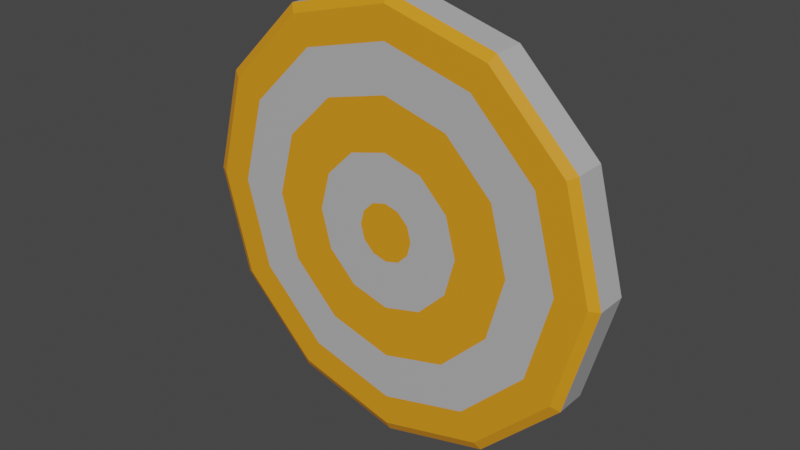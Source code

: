 # Source: ShootingTarget.blend  (saved by Blender 3.3.6; exported with 4.5.12 LTS)
import bpy
from mathutils import Matrix  # noqa: F401  (used for matrix-valued properties, if any)

bpy.ops.wm.read_factory_settings(use_empty=True)
scene = bpy.context.scene
scene.name = 'Scene'

# ---- collections
col_collection = bpy.data.collections.new('Collection'); scene.collection.children.link(col_collection)

# ---- materials (node trees are filled in below, after node groups)
mat_targetorange = bpy.data.materials.new('TargetOrange')
mat_targetorange.use_transparent_shadow = False
mat_targetgrey = bpy.data.materials.new('TargetGrey')
mat_targetgrey.use_transparent_shadow = False

# ---- material node trees
mat_targetorange.use_nodes = True; mat_targetorange.node_tree.nodes.clear()
_N = mat_targetorange.node_tree.nodes; _L = mat_targetorange.node_tree.links
n0 = _N.new('ShaderNodeBsdfPrincipled'); n0.name = 'Principled BSDF'; n0.location = (10, 300)
n0.distribution = 'GGX'
n0.subsurface_method = 'RANDOM_WALK_SKIN'
n0.inputs[0].default_value = (0.8, 0.3103, 0.01184, 1.0)
n0.inputs[3].default_value = 1.45
n0.inputs[27].default_value = (0.0, 0.0, 0.0, 1.0)
n0.inputs[28].default_value = 1.0
n1 = _N.new('ShaderNodeOutputMaterial'); n1.name = 'Material Output'; n1.location = (300, 300)
_L.new(n0.outputs[0], n1.inputs[0])
n1.is_active_output = True
mat_targetgrey.use_nodes = True; mat_targetgrey.node_tree.nodes.clear()
_N = mat_targetgrey.node_tree.nodes; _L = mat_targetgrey.node_tree.links
n0 = _N.new('ShaderNodeBsdfPrincipled'); n0.name = 'Principled BSDF'; n0.location = (10, 300)
n0.distribution = 'GGX'
n0.subsurface_method = 'RANDOM_WALK_SKIN'
n0.inputs[0].default_value = (0.4672, 0.4672, 0.4672, 1.0)
n0.inputs[3].default_value = 1.45
n0.inputs[27].default_value = (0.0, 0.0, 0.0, 1.0)
n0.inputs[28].default_value = 1.0
n1 = _N.new('ShaderNodeOutputMaterial'); n1.name = 'Material Output'; n1.location = (300, 300)
_L.new(n0.outputs[0], n1.inputs[0])
n1.is_active_output = True

# ---- world
world_world = bpy.data.worlds.new('World'); scene.world = world_world
world_world.use_nodes = True; world_world.node_tree.nodes.clear()
_N = world_world.node_tree.nodes; _L = world_world.node_tree.links
n0 = _N.new('ShaderNodeOutputWorld'); n0.name = 'World Output'; n0.location = (300, 300)
n1 = _N.new('ShaderNodeBackground'); n1.name = 'Background'; n1.location = (10, 300)
n1.inputs[0].default_value = (0.05088, 0.05088, 0.05088, 1.0)
_L.new(n1.outputs[0], n0.inputs[0])
n0.is_active_output = True
world_world.color = (0.05088, 0.05088, 0.05088)
world_world.use_sun_shadow = False
world_world.sun_shadow_jitter_overblur = 0.0

# ---- meshes
me_cylinder = bpy.data.meshes.new('Cylinder')
me_cylinder.from_pydata([(0.0, 0.0, -1.0), (0.4061, 0.7034, 1.0), (9.324e-10, 0.8123, 1.0), (0.7034, 0.4061, 1.0), (0.8123, -9.324e-10, 1.0), (0.7034, -0.4061, 1.0), (0.4061, -0.7034, 1.0), (9.324e-10, -0.8123, 1.0), (-0.4061, -0.7034, 1.0), (-0.7034, -0.4061, 1.0), (-0.8123, -9.324e-10, 1.0), (-0.7034, 0.4061, 1.0), (-0.4061, 0.7034, 1.0), (0.2983, 0.5166, 1.0), (-6.346e-10, 0.5965, 1.0), (0.5166, 0.2983, 1.0), (0.5965, 6.346e-10, 1.0), (0.5166, -0.2983, 1.0), (0.2983, -0.5166, 1.0), (-6.346e-10, -0.5965, 1.0), (-0.2983, -0.5166, 1.0), (-0.5166, -0.2983, 1.0), (-0.5965, 6.346e-10, 1.0), (-0.5166, 0.2983, 1.0), (-0.2983, 0.5166, 1.0), (0.1779, 0.3081, 1.0), (-1.14e-08, 0.3558, 1.0), (0.3081, 0.1779, 1.0), (0.3558, 2.383e-09, 1.0), (0.3081, -0.1779, 1.0), (0.1779, -0.3081, 1.0), (-1.14e-08, -0.3558, 1.0), (-0.1779, -0.3081, 1.0), (-0.3081, -0.1779, 1.0), (-0.3558, 2.383e-09, 1.0), (-0.3081, 0.1779, 1.0), (-0.1779, 0.3081, 1.0), (0.06661, 0.1154, 1.0), (-1.515e-08, 0.1332, 1.0), (0.1154, 0.06661, 1.0), (0.1332, -6.613e-10, 1.0), (0.1154, -0.06661, 1.0), (0.06661, -0.1154, 1.0), (-1.515e-08, -0.1332, 1.0), (-0.06661, -0.1154, 1.0), (-0.1154, -0.06661, 1.0), (-0.1332, -6.613e-10, 1.0), (-0.1154, 0.06661, 1.0), (-0.06661, 0.1154, 1.0), (0.0, 0.957, -1.0), (0.0, 1.0, -0.7658), (0.0, 1.0, 0.7658), (2.138e-10, 0.957, 1.0), (0.5, 0.866, -0.7658), (0.4785, 0.8288, -1.0), (0.4785, 0.8288, 1.0), (0.5, 0.866, 0.7658), (0.866, 0.5, -0.7658), (0.8288, 0.4785, -1.0), (0.8288, 0.4785, 1.0), (0.866, 0.5, 0.7658), (1.0, 0.0, -0.7658), (0.957, 0.0, -1.0), (0.957, -2.138e-10, 1.0), (1.0, 0.0, 0.7658), (0.866, -0.5, -0.7658), (0.8288, -0.4785, -1.0), (0.8288, -0.4785, 1.0), (0.866, -0.5, 0.7658), (0.5, -0.866, -0.7658), (0.4785, -0.8288, -1.0), (0.4785, -0.8288, 1.0), (0.5, -0.866, 0.7658), (0.0, -1.0, -0.7658), (0.0, -0.957, -1.0), (2.138e-10, -0.957, 1.0), (0.0, -1.0, 0.7658), (-0.5, -0.866, -0.7658), (-0.4785, -0.8288, -1.0), (-0.4785, -0.8288, 1.0), (-0.5, -0.866, 0.7658), (-0.866, -0.5, -0.7658), (-0.8288, -0.4785, -1.0), (-0.8288, -0.4785, 1.0), (-0.866, -0.5, 0.7658), (-1.0, 0.0, -0.7658), (-0.957, 0.0, -1.0), (-0.957, -2.138e-10, 1.0), (-1.0, 0.0, 0.7658), (-0.866, 0.5, -0.7658), (-0.8288, 0.4785, -1.0), (-0.8288, 0.4785, 1.0), (-0.866, 0.5, 0.7658), (-0.5, 0.866, -0.7658), (-0.4785, 0.8288, -1.0), (-0.4785, 0.8288, 1.0), (-0.5, 0.866, 0.7658)], [], [(50, 51, 56, 53), (0, 70, 74), (93, 96, 51, 50), (53, 56, 60, 57), (0, 78, 82), (59, 55, 1, 3), (57, 60, 64, 61), (0, 86, 90), (63, 59, 3, 4), (61, 64, 68, 65), (52, 95, 12, 2), (67, 63, 4, 5), (65, 68, 72, 69), (71, 67, 5, 6), (69, 72, 76, 73), (0, 54, 58), (75, 71, 6, 7), (73, 76, 80, 77), (0, 58, 62), (79, 75, 7, 8), (77, 80, 84, 81), (0, 66, 70), (83, 79, 8, 9), (81, 84, 88, 85), (0, 74, 78), (87, 83, 9, 10), (85, 88, 92, 89), (0, 82, 86), (91, 87, 10, 11), (89, 92, 96, 93), (0, 90, 94), (95, 91, 11, 12), (0, 49, 54), (0, 62, 66), (55, 52, 2, 1), (4, 3, 15, 16), (6, 5, 17, 18), (8, 7, 19, 20), (10, 9, 21, 22), (12, 11, 23, 24), (3, 1, 13, 15), (2, 12, 24, 14), (5, 4, 16, 17), (7, 6, 18, 19), (9, 8, 20, 21), (11, 10, 22, 23), (1, 2, 14, 13), (23, 22, 34, 35), (16, 15, 27, 28), (19, 18, 30, 31), (22, 21, 33, 34), (15, 13, 25, 27), (14, 24, 36, 26), (18, 17, 29, 30), (21, 20, 32, 33), (13, 14, 26, 25), (24, 23, 35, 36), (17, 16, 28, 29), (20, 19, 31, 32), (32, 31, 43, 44), (35, 34, 46, 47), (28, 27, 39, 40), (31, 30, 42, 43), (34, 33, 45, 46), (27, 25, 37, 39), (26, 36, 48, 38), (30, 29, 41, 42), (33, 32, 44, 45), (25, 26, 38, 37), (36, 35, 47, 48), (29, 28, 40, 41), (38, 48, 47, 46, 45, 44, 43, 42, 41, 40, 39, 37), (50, 53, 54, 49), (56, 51, 52, 55), (53, 57, 58, 54), (60, 56, 55, 59), (57, 61, 62, 58), (64, 60, 59, 63), (61, 65, 66, 62), (68, 64, 63, 67), (65, 69, 70, 66), (72, 68, 67, 71), (69, 73, 74, 70), (76, 72, 71, 75), (73, 77, 78, 74), (80, 76, 75, 79), (77, 81, 82, 78), (84, 80, 79, 83), (81, 85, 86, 82), (88, 84, 83, 87), (85, 89, 90, 86), (92, 88, 87, 91), (89, 93, 94, 90), (96, 92, 91, 95), (93, 50, 49, 94), (51, 96, 95, 52), (0, 94, 49)])
me_cylinder.polygons.foreach_set('material_index', [1, 1, 1, 1, 1, 0, 1, 1, 0, 1, 0, 0, 1, 0, 1, 1, 0, 1, 1, 0, 1, 1, 0, 1, 1, 0, 1, 1, 0, 1, 1, 0, 1, 1, 0, 1, 1, 1, 1, 1, 1, 1, 1, 1, 1, 1, 1, 0, 0, 0, 0, 0, 0, 0, 0, 0, 0, 0, 0, 1, 1, 1, 1, 1, 1, 1, 1, 1, 1, 1, 1, 0, 1, 0, 1, 0, 1, 0, 1, 0, 1, 0, 1, 0, 1, 0, 1, 0, 1, 0, 1, 0, 1, 0, 1, 0, 1])
_uv = me_cylinder.uv_layers.new(name='UVMap')
_uv.uv.foreach_set('vector', [1.0, 0.5104, 1.0, 0.9896, 0.9167, 0.9896, 0.9167, 0.5104, 0.75, 0.25, 0.8648, 0.0511, 0.75, 0.02033, 0.08333, 0.5104, 0.08333, 0.9896, 7.451e-08, 0.9896, 7.451e-08, 0.5104, 0.9167, 0.5104, 0.9167, 0.9896, 0.8333, 0.9896, 0.8333, 0.5104, 0.75, 0.25, 0.6352, 0.0511, 0.5511, 0.1352, 0.8333, 1.0, 0.9167, 1.0, 0.9167, 1.0, 0.8333, 1.0, 0.8333, 0.5104, 0.8333, 0.9896, 0.75, 0.9896, 0.75, 0.5104, 0.75, 0.25, 0.5203, 0.25, 0.5511, 0.3648, 0.75, 1.0, 0.8333, 1.0, 0.8333, 1.0, 0.75, 1.0, 0.75, 0.5104, 0.75, 0.9896, 0.6667, 0.9896, 0.6667, 0.5104, 7.451e-08, 1.0, 0.08333, 1.0, 0.08333, 1.0, 7.451e-08, 1.0, 0.6667, 1.0, 0.75, 1.0, 0.75, 1.0, 0.6667, 1.0, 0.6667, 0.5104, 0.6667, 0.9896, 0.5833, 0.9896, 0.5833, 0.5104, 0.5833, 1.0, 0.6667, 1.0, 0.6667, 1.0, 0.5833, 1.0, 0.5833, 0.5104, 0.5833, 0.9896, 0.5, 0.9896, 0.5, 0.5104, 0.75, 0.25, 0.8648, 0.4489, 0.9489, 0.3648, 0.5, 1.0, 0.5833, 1.0, 0.5833, 1.0, 0.5, 1.0, 0.5, 0.5104, 0.5, 0.9896, 0.4167, 0.9896, 0.4167, 0.5104, 0.75, 0.25, 0.9489, 0.3648, 0.9797, 0.25, 0.4167, 1.0, 0.5, 1.0, 0.5, 1.0, 0.4167, 1.0, 0.4167, 0.5104, 0.4167, 0.9896, 0.3333, 0.9896, 0.3333, 0.5104, 0.75, 0.25, 0.9489, 0.1352, 0.8648, 0.0511, 0.3333, 1.0, 0.4167, 1.0, 0.4167, 1.0, 0.3333, 1.0, 0.3333, 0.5104, 0.3333, 0.9896, 0.25, 0.9896, 0.25, 0.5104, 0.75, 0.25, 0.75, 0.02033, 0.6352, 0.0511, 0.25, 1.0, 0.3333, 1.0, 0.3333, 1.0, 0.25, 1.0, 0.25, 0.5104, 0.25, 0.9896, 0.1667, 0.9896, 0.1667, 0.5104, 0.75, 0.25, 0.5511, 0.1352, 0.5203, 0.25, 0.1667, 1.0, 0.25, 1.0, 0.25, 1.0, 0.1667, 1.0, 0.1667, 0.5104, 0.1667, 0.9896, 0.08333, 0.9896, 0.08333, 0.5104, 0.75, 0.25, 0.5511, 0.3648, 0.6352, 0.4489, 0.08333, 1.0, 0.1667, 1.0, 0.1667, 1.0, 0.08333, 1.0, 0.75, 0.25, 0.75, 0.4797, 0.8648, 0.4489, 0.75, 0.25, 0.9797, 0.25, 0.9489, 0.1352, 0.9167, 1.0, 1.0, 1.0, 1.0, 1.0, 0.9167, 1.0, 0.75, 1.0, 0.8333, 1.0, 0.8333, 1.0, 0.75, 1.0, 0.5833, 1.0, 0.6667, 1.0, 0.6667, 1.0, 0.5833, 1.0, 0.4167, 1.0, 0.5, 1.0, 0.5, 1.0, 0.4167, 1.0, 0.25, 1.0, 0.3333, 1.0, 0.3333, 1.0, 0.25, 1.0, 0.08333, 1.0, 0.1667, 1.0, 0.1667, 1.0, 0.08333, 1.0, 0.8333, 1.0, 0.9167, 1.0, 0.9167, 1.0, 0.8333, 1.0, 7.451e-08, 1.0, 0.08333, 1.0, 0.08333, 1.0, 7.451e-08, 1.0, 0.6667, 1.0, 0.75, 1.0, 0.75, 1.0, 0.6667, 1.0, 0.5, 1.0, 0.5833, 1.0, 0.5833, 1.0, 0.5, 1.0, 0.3333, 1.0, 0.4167, 1.0, 0.4167, 1.0, 0.3333, 1.0, 0.1667, 1.0, 0.25, 1.0, 0.25, 1.0, 0.1667, 1.0, 0.9167, 1.0, 1.0, 1.0, 1.0, 1.0, 0.9167, 1.0, 0.1667, 1.0, 0.25, 1.0, 0.25, 1.0, 0.1667, 1.0, 0.75, 1.0, 0.8333, 1.0, 0.8333, 1.0, 0.75, 1.0, 0.5, 1.0, 0.5833, 1.0, 0.5833, 1.0, 0.5, 1.0, 0.25, 1.0, 0.3333, 1.0, 0.3333, 1.0, 0.25, 1.0, 0.8333, 1.0, 0.9167, 1.0, 0.9167, 1.0, 0.8333, 1.0, 7.451e-08, 1.0, 0.08333, 1.0, 0.08333, 1.0, 7.451e-08, 1.0, 0.5833, 1.0, 0.6667, 1.0, 0.6667, 1.0, 0.5833, 1.0, 0.3333, 1.0, 0.4167, 1.0, 0.4167, 1.0, 0.3333, 1.0, 0.9167, 1.0, 1.0, 1.0, 1.0, 1.0, 0.9167, 1.0, 0.08333, 1.0, 0.1667, 1.0, 0.1667, 1.0, 0.08333, 1.0, 0.6667, 1.0, 0.75, 1.0, 0.75, 1.0, 0.6667, 1.0, 0.4167, 1.0, 0.5, 1.0, 0.5, 1.0, 0.4167, 1.0, 0.4167, 1.0, 0.5, 1.0, 0.5, 1.0, 0.4167, 1.0, 0.1667, 1.0, 0.25, 1.0, 0.25, 1.0, 0.1667, 1.0, 0.75, 1.0, 0.8333, 1.0, 0.8333, 1.0, 0.75, 1.0, 0.5, 1.0, 0.5833, 1.0, 0.5833, 1.0, 0.5, 1.0, 0.25, 1.0, 0.3333, 1.0, 0.3333, 1.0, 0.25, 1.0, 0.8333, 1.0, 0.9167, 1.0, 0.9167, 1.0, 0.8333, 1.0, 7.451e-08, 1.0, 0.08333, 1.0, 0.08333, 1.0, 7.451e-08, 1.0, 0.5833, 1.0, 0.6667, 1.0, 0.6667, 1.0, 0.5833, 1.0, 0.3333, 1.0, 0.4167, 1.0, 0.4167, 1.0, 0.3333, 1.0, 0.9167, 1.0, 1.0, 1.0, 1.0, 1.0, 0.9167, 1.0, 0.08333, 1.0, 0.1667, 1.0, 0.1667, 1.0, 0.08333, 1.0, 0.6667, 1.0, 0.75, 1.0, 0.75, 1.0, 0.6667, 1.0, 1.0, 1.0, 0.08333, 1.0, 0.1667, 1.0, 0.25, 1.0, 0.3333, 1.0, 0.4167, 1.0, 0.5, 1.0, 0.5833, 1.0, 0.6667, 1.0, 0.75, 1.0, 0.8333, 1.0, 0.9167, 1.0, 0.75, 0.49, 0.87, 0.4578, 0.8648, 0.4489, 0.75, 0.4797, 0.9167, 0.9896, 1.0, 0.9896, 1.0, 1.0, 0.9167, 1.0, 0.87, 0.4578, 0.9578, 0.37, 0.9489, 0.3648, 0.8648, 0.4489, 0.8333, 0.9896, 0.9167, 0.9896, 0.9167, 1.0, 0.8333, 1.0, 0.9578, 0.37, 0.99, 0.25, 0.9797, 0.25, 0.9489, 0.3648, 0.75, 0.9896, 0.8333, 0.9896, 0.8333, 1.0, 0.75, 1.0, 0.99, 0.25, 0.9578, 0.13, 0.9489, 0.1352, 0.9797, 0.25, 0.6667, 0.9896, 0.75, 0.9896, 0.75, 1.0, 0.6667, 1.0, 0.9578, 0.13, 0.87, 0.04215, 0.8648, 0.0511, 0.9489, 0.1352, 0.5833, 0.9896, 0.6667, 0.9896, 0.6667, 1.0, 0.5833, 1.0, 0.87, 0.04215, 0.75, 0.01, 0.75, 0.02033, 0.8648, 0.0511, 0.5, 0.9896, 0.5833, 0.9896, 0.5833, 1.0, 0.5, 1.0, 0.75, 0.01, 0.63, 0.04215, 0.6352, 0.0511, 0.75, 0.02033, 0.4167, 0.9896, 0.5, 0.9896, 0.5, 1.0, 0.4167, 1.0, 0.63, 0.04215, 0.5422, 0.13, 0.5511, 0.1352, 0.6352, 0.0511, 0.3333, 0.9896, 0.4167, 0.9896, 0.4167, 1.0, 0.3333, 1.0, 0.5422, 0.13, 0.51, 0.25, 0.5203, 0.25, 0.5511, 0.1352, 0.25, 0.9896, 0.3333, 0.9896, 0.3333, 1.0, 0.25, 1.0, 0.51, 0.25, 0.5422, 0.37, 0.5511, 0.3648, 0.5203, 0.25, 0.1667, 0.9896, 0.25, 0.9896, 0.25, 1.0, 0.1667, 1.0, 0.5422, 0.37, 0.63, 0.4578, 0.6352, 0.4489, 0.5511, 0.3648, 0.08333, 0.9896, 0.1667, 0.9896, 0.1667, 1.0, 0.08333, 1.0, 0.63, 0.4578, 0.75, 0.49, 0.75, 0.4797, 0.6352, 0.4489, 7.451e-08, 0.9896, 0.08333, 0.9896, 0.08333, 1.0, 7.451e-08, 1.0, 0.75, 0.25, 0.6352, 0.4489, 0.75, 0.4797])
me_cylinder.materials.append(mat_targetorange)
me_cylinder.materials.append(mat_targetgrey)
me_cylinder.update()

# ---- objects
ob_cylinder = bpy.data.objects.new('Cylinder', me_cylinder)

# ---- transforms, parenting, visibility, modifiers, constraints
ob_cylinder.location = (0.0, 0.0, 0.0)
ob_cylinder.rotation_euler = (1.571, -0.0, 0.0)
ob_cylinder.scale = (1.0, 1.0, 0.09366)

# ---- collection membership
col_collection.objects.link(ob_cylinder)

# ---- scene / render settings (as saved in the file)
scene.frame_start = 1; scene.frame_end = 250; scene.frame_set(1)
scene.render.engine = 'BLENDER_EEVEE_NEXT'
scene.cycles.sampling_pattern = 'TABULATED_SOBOL'
scene.cycles.use_light_tree = False
scene.view_settings.view_transform = 'Filmic'
bpy.context.view_layer.update()

# ---- added for rendering (the .blend has no active camera and no usable light): camera, sun
cam_auto = bpy.data.cameras.new('AutoCamera')
cam_auto.lens = 50.0
cam_auto.sensor_width = 36.0
cam_auto.clip_end = 1000.0
ob_auto_camera = bpy.data.objects.new('AutoCamera', cam_auto)
scene.collection.objects.link(ob_auto_camera)
ob_auto_camera.location = (2.62266, -3.1472, 2.09813)
ob_auto_camera.rotation_euler = (1.09748, -7.21219e-08, 0.694738)
scene.camera = ob_auto_camera
light_auto_sun = bpy.data.lights.new('AutoSun', 'SUN')
light_auto_sun.energy = 3.0
light_auto_sun.angle = 0.0523599
ob_auto_sun = bpy.data.objects.new('AutoSun', light_auto_sun)
scene.collection.objects.link(ob_auto_sun)
ob_auto_sun.rotation_euler = (0.872665, 0.174533, 0.523599)
bpy.context.view_layer.update()
